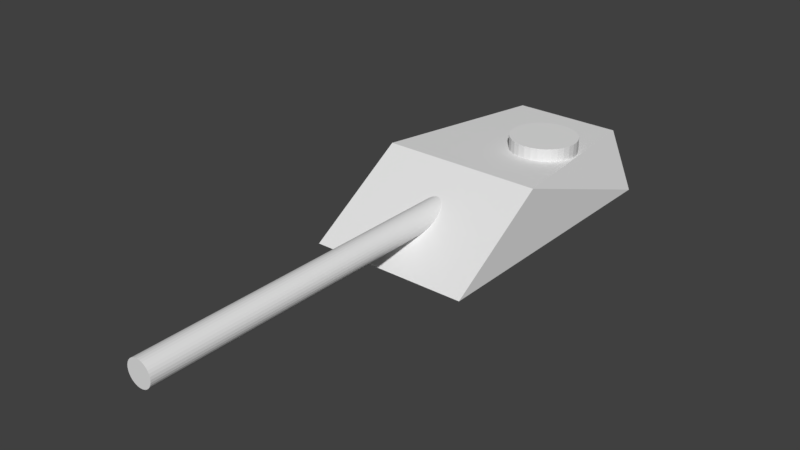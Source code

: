 # Source: walec_gora.blend  (saved by Blender 2.79.0; exported with 4.5.12 LTS)
import bpy
from mathutils import Matrix  # noqa: F401  (used for matrix-valued properties, if any)

bpy.ops.wm.read_factory_settings(use_empty=True)
scene = bpy.context.scene
scene.name = 'Scene'

# ---- collections
col_collection_1 = bpy.data.collections.new('Collection 1'); scene.collection.children.link(col_collection_1)

# ---- materials (node trees are filled in below, after node groups)
mat_material = bpy.data.materials.new('Material')
mat_material.alpha_threshold = 0.0
mat_material.use_transparent_shadow = False
mat_material.roughness = 0.5
mat_material.line_color = (0.0, 0.0, 0.0, 1.0)

# ---- material node trees

# ---- world
world_world = bpy.data.worlds.new('World'); scene.world = world_world
world_world.color = (0.05088, 0.05088, 0.05088)
world_world.use_sun_shadow = False
world_world.sun_shadow_jitter_overblur = 0.0
world_world.cycles.sampling_method = 'MANUAL'

# ---- meshes
me_cylinder = bpy.data.meshes.new('Cylinder')
me_cylinder.from_pydata([(1.163e-06, 1.0, -27.61), (0.0, 1.0, 1.0), (0.1951, 0.9808, -27.61), (0.1951, 0.9808, 1.0), (0.3827, 0.9239, -27.61), (0.3827, 0.9239, 1.0), (0.5556, 0.8315, -27.61), (0.5556, 0.8315, 1.0), (0.7071, 0.7071, -27.61), (0.7071, 0.7071, 1.0), (0.8315, 0.5556, -27.61), (0.8315, 0.5556, 1.0), (0.9239, 0.3827, -27.61), (0.9239, 0.3827, 1.0), (0.9808, 0.1951, -27.61), (0.9808, 0.1951, 1.0), (1.0, 1.239e-06, -27.61), (1.0, 7.55e-08, 1.0), (0.9808, -0.1951, -27.61), (0.9808, -0.1951, 1.0), (0.9239, -0.3827, -27.61), (0.9239, -0.3827, 1.0), (0.8315, -0.5556, -27.61), (0.8315, -0.5556, 1.0), (0.7071, -0.7071, -27.61), (0.7071, -0.7071, 1.0), (0.5556, -0.8315, -27.61), (0.5556, -0.8315, 1.0), (0.3827, -0.9239, -27.61), (0.3827, -0.9239, 1.0), (0.1951, -0.9808, -27.61), (0.1951, -0.9808, 1.0), (8.373e-07, -1.0, -27.61), (-3.258e-07, -1.0, 1.0), (-0.1951, -0.9808, -27.61), (-0.1951, -0.9808, 1.0), (-0.3827, -0.9239, -27.61), (-0.3827, -0.9239, 1.0), (-0.5556, -0.8315, -27.61), (-0.5556, -0.8315, 1.0), (-0.7071, -0.7071, -27.61), (-0.7071, -0.7071, 1.0), (-0.8315, -0.5556, -27.61), (-0.8315, -0.5556, 1.0), (-0.9239, -0.3827, -27.61), (-0.9239, -0.3827, 1.0), (-0.9808, -0.1951, -27.61), (-0.9808, -0.1951, 1.0), (-1.0, 2.129e-06, -27.61), (-1.0, 9.656e-07, 1.0), (-0.9808, 0.1951, -27.61), (-0.9808, 0.1951, 1.0), (-0.9239, 0.3827, -27.61), (-0.9239, 0.3827, 1.0), (-0.8315, 0.5556, -27.61), (-0.8315, 0.5556, 1.0), (-0.7071, 0.7071, -27.61), (-0.7071, 0.7071, 1.0), (-0.5556, 0.8315, -27.61), (-0.5556, 0.8315, 1.0), (-0.3827, 0.9239, -27.61), (-0.3827, 0.9239, 1.0), (-0.1951, 0.9808, -27.61), (-0.1951, 0.9808, 1.0), (2.627, -6.371, 16.02), (2.627, -6.371, -6.536), (2.627, 6.371, -6.536), (2.627, 6.371, 16.02), (-1.856, -4.324, 16.3), (-2.613, -6.371, 1.746), (-2.613, 6.371, 1.746), (-1.856, 4.324, 16.3), (1.643, -4.47, 16.99), (1.643, 4.47, 16.99), (-1.188, -3.034, 16.96), (-1.188, 3.034, 16.96), (0.1291, -1.547, 17.64), (0.1291, 1.547, 17.64), (-0.1607, -1.05, 17.4), (-0.1607, 1.05, 17.4), (-2.613, 6.371, 1.746), (-2.613, -6.371, 1.746), (1.899, -2.62, 11.39), (-3.345, -2.62, 11.39), (1.899, -3.131, 11.34), (-3.345, -3.131, 11.34), (1.899, -3.623, 11.19), (-3.345, -3.623, 11.19), (1.899, -4.076, 10.95), (-3.345, -4.076, 10.95), (1.899, -4.474, 10.62), (-3.345, -4.474, 10.62), (1.899, -4.8, 10.23), (-3.345, -4.8, 10.23), (1.899, -5.042, 9.774), (-3.345, -5.042, 9.774), (1.899, -5.191, 9.282), (-3.345, -5.191, 9.282), (1.899, -5.242, 8.77), (-3.345, -5.242, 8.77), (1.899, -5.191, 8.259), (-3.345, -5.191, 8.259), (1.899, -5.042, 7.767), (-3.345, -5.042, 7.767), (1.899, -4.8, 7.314), (-3.345, -4.8, 7.314), (1.899, -4.474, 6.916), (-3.345, -4.474, 6.916), (1.899, -4.076, 6.59), (-3.345, -4.076, 6.59), (1.899, -3.623, 6.348), (-3.345, -3.623, 6.348), (1.899, -3.131, 6.199), (-3.345, -3.131, 6.199), (1.899, -2.62, 6.148), (-3.345, -2.62, 6.148), (1.899, -2.108, 6.199), (-3.345, -2.108, 6.199), (1.899, -1.616, 6.348), (-3.345, -1.616, 6.348), (1.899, -1.163, 6.59), (-3.345, -1.163, 6.59), (1.899, -0.7659, 6.916), (-3.345, -0.7659, 6.916), (1.899, -0.4399, 7.314), (-3.345, -0.4399, 7.314), (1.899, -0.1976, 7.767), (-3.345, -0.1976, 7.767), (1.899, -0.04837, 8.259), (-3.345, -0.04837, 8.259), (1.899, 0.002008, 8.77), (-3.345, 0.002008, 8.77), (1.899, -0.04837, 9.282), (-3.345, -0.04837, 9.282), (1.899, -0.1976, 9.774), (-3.345, -0.1976, 9.774), (1.899, -0.4399, 10.23), (-3.345, -0.4399, 10.23), (1.899, -0.7659, 10.62), (-3.345, -0.7659, 10.62), (1.899, -1.163, 10.95), (-3.345, -1.163, 10.95), (1.899, -1.617, 11.19), (-3.345, -1.617, 11.19), (1.899, -2.108, 11.34), (-3.345, -2.108, 11.34)], [], [(0, 1, 3, 2), (2, 3, 5, 4), (4, 5, 7, 6), (6, 7, 9, 8), (8, 9, 11, 10), (10, 11, 13, 12), (12, 13, 15, 14), (14, 15, 17, 16), (16, 17, 19, 18), (18, 19, 21, 20), (20, 21, 23, 22), (22, 23, 25, 24), (24, 25, 27, 26), (26, 27, 29, 28), (28, 29, 31, 30), (30, 31, 33, 32), (32, 33, 35, 34), (34, 35, 37, 36), (36, 37, 39, 38), (38, 39, 41, 40), (40, 41, 43, 42), (42, 43, 45, 44), (44, 45, 47, 46), (46, 47, 49, 48), (48, 49, 51, 50), (50, 51, 53, 52), (52, 53, 55, 54), (54, 55, 57, 56), (56, 57, 59, 58), (58, 59, 61, 60), (3, 1, 63, 61, 59, 57, 55, 53, 51, 49, 47, 45, 43, 41, 39, 37, 35, 33, 31, 29, 27, 25, 23, 21, 19, 17, 15, 13, 11, 9, 7, 5), (60, 61, 63, 62), (62, 63, 1, 0), (0, 2, 4, 6, 8, 10, 12, 14, 16, 18, 20, 22, 24, 26, 28, 30, 32, 34, 36, 38, 40, 42, 44, 46, 48, 50, 52, 54, 56, 58, 60, 62), (64, 65, 66, 67), (68, 71, 70, 69), (64, 68, 69, 65), (65, 69, 70, 66), (66, 70, 71, 67), (67, 71, 75, 73), (73, 75, 79, 77), (64, 67, 73, 72), (68, 64, 72, 74), (71, 68, 74, 75), (78, 76, 77, 79), (72, 73, 77, 76), (75, 74, 78, 79), (74, 72, 76, 78), (82, 83, 85, 84), (84, 85, 87, 86), (86, 87, 89, 88), (88, 89, 91, 90), (90, 91, 93, 92), (92, 93, 95, 94), (94, 95, 97, 96), (96, 97, 99, 98), (98, 99, 101, 100), (100, 101, 103, 102), (102, 103, 105, 104), (104, 105, 107, 106), (106, 107, 109, 108), (108, 109, 111, 110), (110, 111, 113, 112), (112, 113, 115, 114), (114, 115, 117, 116), (116, 117, 119, 118), (118, 119, 121, 120), (120, 121, 123, 122), (122, 123, 125, 124), (124, 125, 127, 126), (126, 127, 129, 128), (128, 129, 131, 130), (130, 131, 133, 132), (132, 133, 135, 134), (134, 135, 137, 136), (136, 137, 139, 138), (138, 139, 141, 140), (140, 141, 143, 142), (85, 83, 145, 143, 141, 139, 137, 135, 133, 131, 129, 127, 125, 123, 121, 119, 117, 115, 113, 111, 109, 107, 105, 103, 101, 99, 97, 95, 93, 91, 89, 87), (70, 69, 81, 80), (142, 143, 145, 144), (144, 145, 83, 82), (82, 84, 86, 88, 90, 92, 94, 96, 98, 100, 102, 104, 106, 108, 110, 112, 114, 116, 118, 120, 122, 124, 126, 128, 130, 132, 134, 136, 138, 140, 142, 144)])
me_cylinder.materials.append(mat_material)
me_cylinder.use_remesh_preserve_volume = False
me_cylinder.use_remesh_preserve_attributes = False
me_cylinder.use_mirror_vertex_groups = False
me_cylinder.update()

# ---- objects
ob_cylinder = bpy.data.objects.new('Cylinder', me_cylinder)

# ---- transforms, parenting, visibility, modifiers, constraints
ob_cylinder.location = (0.0, -0.7845, 0.5211)
ob_cylinder.rotation_euler = (0.0, 1.571, 1.571)
ob_cylinder.scale = (0.157, 0.157, 0.157)
ob_cylinder.lineart.crease_threshold = 0.0

# ---- collection membership
col_collection_1.objects.link(ob_cylinder)

# ---- scene / render settings (as saved in the file)
scene.frame_start = 1; scene.frame_end = 250; scene.frame_set(1)
scene.render.engine = 'BLENDER_EEVEE_NEXT'
scene.render.resolution_percentage = 50
scene.render.dither_intensity = 0.0
scene.cycles.use_denoising = False
scene.cycles.samples = 128
scene.cycles.sampling_pattern = 'TABULATED_SOBOL'
scene.cycles.use_adaptive_sampling = False
scene.cycles.use_light_tree = False
scene.cycles.blur_glossy = 0.0
scene.cycles.sample_clamp_indirect = 0.0
scene.view_settings.view_transform = 'Standard'
bpy.context.view_layer.update()

# ---- added for rendering (the .blend has no active camera and no usable light): camera, sun
cam_auto = bpy.data.cameras.new('AutoCamera')
cam_auto.lens = 50.0
cam_auto.sensor_width = 36.0
cam_auto.clip_end = 1000.0
ob_auto_camera = bpy.data.objects.new('AutoCamera', cam_auto)
scene.collection.objects.link(ob_auto_camera)
ob_auto_camera.location = (6.88132, -9.82473, 6.08246)
ob_auto_camera.rotation_euler = (1.09748, -7.21219e-08, 0.694738)
scene.camera = ob_auto_camera
light_auto_sun = bpy.data.lights.new('AutoSun', 'SUN')
light_auto_sun.energy = 3.0
light_auto_sun.angle = 0.0523599
ob_auto_sun = bpy.data.objects.new('AutoSun', light_auto_sun)
scene.collection.objects.link(ob_auto_sun)
ob_auto_sun.rotation_euler = (0.872665, 0.174533, 0.523599)
bpy.context.view_layer.update()
